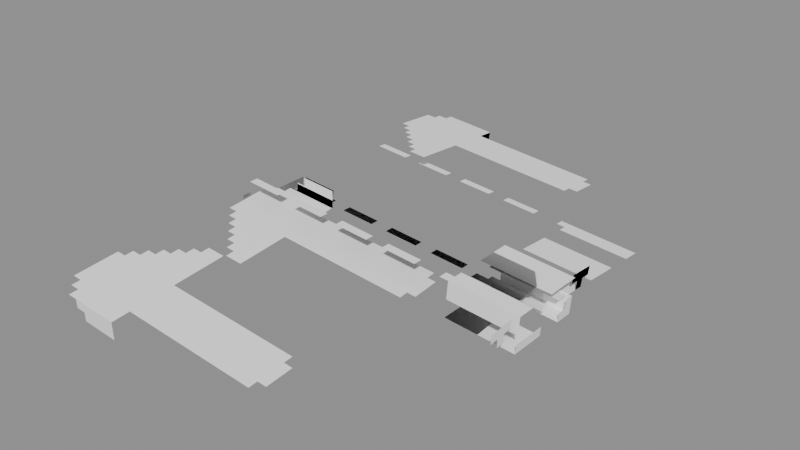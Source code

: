# Source: Tools_Prototype_Prototype_Mana_Magic_Book.blend  (saved by Blender 5.0.119; exported with 4.5.12 LTS)
import bpy
from mathutils import Matrix  # noqa: F401  (used for matrix-valued properties, if any)

bpy.ops.wm.read_factory_settings(use_empty=True)
scene = bpy.context.scene
scene.name = 'Scene'

# ---- collections
col_widgets = bpy.data.collections.new('Widgets'); scene.collection.children.link(col_widgets)
col_widgets.hide_viewport = True

# ---- images (referenced by path relative to the original .blend; pixels are not part of the script)
import os
ASSET_DIR = os.environ.get("B2B_ASSET_DIR", "")  # directory of the original .blend (textures are referenced by path, not embedded)
HERE = os.path.dirname(os.path.abspath(__file__))  # packed textures are extracted next to this script under _unpacked/

def load_image(name, relpath, width, height, colorspace="sRGB"):
    """Load a texture the original file referenced (path relative to the .blend, or extracted next to this script)."""
    p = next((c for c in (os.path.join(HERE, relpath), os.path.join(ASSET_DIR, relpath)) if relpath and os.path.exists(c)), "")
    if p:
        img = bpy.data.images.load(p, check_existing=True)
        img.name = name
    else:  # same state as the original file: an image datablock whose file is absent (Cycles renders it pink)
        img = bpy.data.images.new(name, width, height)
        img.source = "FILE"
        img.filepath = "//" + (relpath or name)
    img.colorspace_settings.name = colorspace
    return img
img_image_0 = load_image('Image_0', '_unpacked/Image_0.11b36511.png', 64, 32, 'sRGB')

# ---- materials (node trees are filled in below, after node groups)
mat_material_0 = bpy.data.materials.new('Material_0')

# ---- material node trees
mat_material_0.use_nodes = True; mat_material_0.node_tree.nodes.clear()
_N = mat_material_0.node_tree.nodes; _L = mat_material_0.node_tree.links
n0 = _N.new('ShaderNodeBsdfPrincipled'); n0.name = 'Principled BSDF'; n0.location = (10, 300)
n0.inputs[2].default_value = 1.0
n1 = _N.new('ShaderNodeOutputMaterial'); n1.name = 'Material Output'; n1.location = (300, 300)
n2 = _N.new('NodeFrame'); n2.name = 'Frame'; n2.location = (0, 0)
n2.label = 'Alpha Clip'
n2.width = 150
n3 = _N.new('ShaderNodeMath'); n3.name = 'Math'; n3.location = (-340, -20)
n3.operation = 'SUBTRACT'
n3.inputs[0].default_value = 1.0
n4 = _N.new('ShaderNodeMath'); n4.name = 'Math.001'; n4.location = (-540, -20)
n4.operation = 'LESS_THAN'
n4.inputs[1].default_value = 0.05
n5 = _N.new('ShaderNodeTexImage'); n5.name = 'Image Texture'; n5.location = (-840, 210)
n5.label = 'BASE COLOR'
n5.image = img_image_0
n5.interpolation = 'Closest'
n5.extension = 'EXTEND'
n3.parent = n2
n4.parent = n2
_L.new(n0.outputs[0], n1.inputs[0])
_L.new(n3.outputs[0], n0.inputs[4])
_L.new(n4.outputs[0], n3.inputs[1])
_L.new(n5.outputs[0], n0.inputs[0])
_L.new(n5.outputs[1], n4.inputs[0])
n1.is_active_output = True

# ---- meshes
me_mesh_0 = bpy.data.meshes.new('Mesh_0')
me_mesh_0.from_pydata([(0.1272, -0.2812, 2.281), (0.1272, 0.2812, 2.281), (0.1272, -0.2812, 0.09375), (0.1272, 0.2812, 0.09375), (-0.1272, 0.2812, 2.281), (-0.1272, -0.2812, 2.281), (-0.1272, 0.2812, 0.09375), (-0.1272, -0.2812, 0.09375), (-0.1272, 0.2812, 2.281), (0.1272, 0.2812, 2.281), (-0.1272, -0.2812, 2.281), (0.1272, -0.2812, 2.281), (-0.1272, -0.2812, 0.09375), (0.1272, -0.2812, 0.09375), (-0.1272, 0.2812, 0.09375), (0.1272, 0.2812, 0.09375), (-0.1272, -0.2812, 2.281), (0.1272, -0.2812, 2.281), (-0.1272, -0.2812, 0.09375), (0.1272, -0.2812, 0.09375), (0.1272, 0.2812, 2.281), (-0.1272, 0.2812, 2.281), (0.1272, 0.2812, 0.09375), (-0.1272, 0.2812, 0.09375), (-0.1359, -1.739, 2.25), (-0.01142, -1.75, 2.25), (-0.1359, -1.739, 0.125), (-0.01142, -1.75, 0.125), (0.1411, -0.006161, 2.25), (0.01658, 0.004734, 2.25), (0.1411, -0.006161, 0.125), (0.01658, 0.004734, 0.125), (0.1411, -0.006161, 2.25), (-0.01142, -1.75, 2.25), (0.01658, 0.004734, 2.25), (-0.1359, -1.739, 2.25), (0.01658, 0.004734, 0.125), (-0.1359, -1.739, 0.125), (0.1411, -0.006161, 0.125), (-0.01142, -1.75, 0.125), (0.01658, 0.004734, 2.25), (-0.1359, -1.739, 2.25), (0.01658, 0.004734, 0.125), (-0.1359, -1.739, 0.125), (-0.01142, -1.75, 2.25), (0.1411, -0.006161, 2.25), (-0.01142, -1.75, 0.125), (0.1411, -0.006161, 0.125), (-0.003313, -1.657, 2.188), (0.2457, -1.679, 2.188), (-0.003313, -1.657, 0.1875), (0.2457, -1.679, 0.1875), (0.3928, 0.002437, 2.188), (0.1438, 0.02423, 2.188), (0.3928, 0.002437, 0.1875), (0.1438, 0.02423, 0.1875), (0.3928, 0.002437, 2.188), (0.2457, -1.679, 2.188), (0.1438, 0.02423, 2.188), (-0.003313, -1.657, 2.188), (0.1438, 0.02423, 0.1875), (-0.003313, -1.657, 0.1875), (0.3928, 0.002437, 0.1875), (0.2457, -1.679, 0.1875), (0.1438, 0.02423, 2.188), (-0.003313, -1.657, 2.188), (0.1438, 0.02423, 0.1875), (-0.003313, -1.657, 0.1875), (0.2457, -1.679, 2.188), (0.3928, 0.002437, 2.188), (0.2457, -1.679, 0.1875), (0.3928, 0.002437, 0.1875), (-0.1359, 1.739, 2.25), (-0.01142, 1.75, 2.25), (-0.1359, 1.739, 0.125), (-0.01142, 1.75, 0.125), (0.1411, 0.006161, 2.25), (0.01658, -0.004734, 2.25), (0.1411, 0.006161, 0.125), (0.01658, -0.004734, 0.125), (0.1411, 0.006161, 2.25), (-0.01142, 1.75, 2.25), (0.01658, -0.004734, 2.25), (-0.1359, 1.739, 2.25), (0.01658, -0.004734, 0.125), (-0.1359, 1.739, 0.125), (0.1411, 0.006161, 0.125), (-0.01142, 1.75, 0.125), (0.01658, -0.004734, 2.25), (-0.1359, 1.739, 2.25), (0.01658, -0.004734, 0.125), (-0.1359, 1.739, 0.125), (-0.01142, 1.75, 2.25), (0.1411, 0.006161, 2.25), (-0.01142, 1.75, 0.125), (0.1411, 0.006161, 0.125), (-0.005191, 1.678, 2.188), (0.2439, 1.7, 2.188), (-0.005191, 1.678, 0.1875), (0.2439, 1.7, 0.1875), (0.3909, 0.01903, 2.188), (0.1419, -0.002762, 2.188), (0.3909, 0.01903, 0.1875), (0.1419, -0.002762, 0.1875), (0.3909, 0.01903, 2.188), (0.2439, 1.7, 2.188), (0.1419, -0.002762, 2.188), (-0.005191, 1.678, 2.188), (0.1419, -0.002762, 0.1875), (-0.005191, 1.678, 0.1875), (0.3909, 0.01903, 0.1875), (0.2439, 1.7, 0.1875), (0.1419, -0.002762, 2.188), (-0.005191, 1.678, 2.188), (0.1419, -0.002762, 0.1875), (-0.005191, 1.678, 0.1875), (0.2439, 1.7, 2.188), (0.3909, 0.01903, 2.188), (0.2439, 1.7, 0.1875), (0.3909, 0.01903, 0.1875)], [], [(0, 2, 1), (2, 3, 1), (4, 6, 5), (6, 7, 5), (8, 10, 9), (10, 11, 9), (12, 14, 13), (14, 15, 13), (16, 18, 17), (18, 19, 17), (20, 22, 21), (22, 23, 21), (24, 26, 25), (26, 27, 25), (28, 30, 29), (30, 31, 29), (32, 34, 33), (34, 35, 33), (36, 38, 37), (38, 39, 37), (40, 42, 41), (42, 43, 41), (44, 46, 45), (46, 47, 45), (48, 50, 49), (50, 51, 49), (52, 54, 53), (54, 55, 53), (56, 58, 57), (58, 59, 57), (60, 62, 61), (62, 63, 61), (64, 66, 65), (66, 67, 65), (68, 70, 69), (70, 71, 69), (72, 74, 73), (74, 75, 73), (76, 78, 77), (78, 79, 77), (80, 82, 81), (82, 83, 81), (84, 86, 85), (86, 87, 85), (88, 90, 89), (90, 91, 89), (92, 94, 93), (94, 95, 93), (96, 98, 97), (98, 99, 97), (100, 102, 101), (102, 103, 101), (104, 106, 105), (106, 107, 105), (108, 110, 109), (110, 111, 109), (112, 114, 113), (114, 115, 113), (116, 118, 117), (118, 119, 117)])
me_mesh_0.polygons.foreach_set('use_smooth', [0, 0, 0, 0, 0, 0, 0, 0, 0, 0, 0, 0, 0, 0, 0, 0, 0, 0, 0, 0, 0, 0, 0, 0, 0, 0, 0, 0, 0, 0, 0, 0, 0, 0, 0, 0, 1, 1, 1, 1, 1, 1, 1, 1, 0, 0, 0, 0, 1, 1, 1, 1, 1, 1, 1, 1, 0, 0, 0, 0])
_uv = me_mesh_0.uv_layers.new(name='UVMap')
_uv.uv.foreach_set('vector', [0.0, 0.875, 0.0, -0.2188, 0.1406, 0.875, 0.0, -0.2188, 0.1406, -0.2188, 0.1406, 0.875, 0.0, 0.875, 0.0, -0.2188, 0.1406, 0.875, 0.0, -0.2188, 0.1406, -0.2188, 0.1406, 0.875, 0.1406, 1.0, 0.0, 1.0, 0.1406, 0.875, 0.0, 1.0, 0.0, 0.875, 0.1406, 0.875, 0.1406, 1.0, 0.0, 1.0, 0.1406, 0.875, 0.0, 1.0, 0.0, 0.875, 0.1406, 0.875, 0.1406, 0.875, 0.1406, -0.2188, 0.2031, 0.875, 0.1406, -0.2188, 0.2031, -0.2188, 0.2031, 0.875, 0.1406, 0.875, 0.1406, -0.2188, 0.2031, 0.875, 0.1406, -0.2188, 0.2031, -0.2188, 0.2031, 0.875, 0.6562, 0.8438, 0.6562, -0.2188, 0.6875, 0.8438, 0.6562, -0.2188, 0.6875, -0.2188, 0.6875, 0.8438, 0.6562, 0.8438, 0.6562, -0.2188, 0.6875, 0.8438, 0.6562, -0.2188, 0.6875, -0.2188, 0.6875, 0.8438, 0.2188, 0.9062, 0.2188, 0.8438, 0.6562, 0.9062, 0.2188, 0.8438, 0.6562, 0.8438, 0.6562, 0.9062, 0.6562, 0.9062, 0.6562, 0.8438, 1.094, 0.9062, 0.6562, 0.8438, 1.094, 0.8438, 1.094, 0.9062, 0.6875, 0.8438, 0.6875, -0.2188, 1.125, 0.8438, 0.6875, -0.2188, 1.125, -0.2188, 1.125, 0.8438, 0.6875, 0.8438, 0.6875, -0.2188, 1.125, 0.8438, 0.6875, -0.2188, 1.125, -0.2188, 1.125, 0.8438, 1.141, 0.75, 1.141, -0.25, 1.203, 0.75, 1.141, -0.25, 1.203, -0.25, 1.203, 0.75, 1.625, 0.75, 1.625, -0.25, 1.688, 0.75, 1.625, -0.25, 1.688, -0.25, 1.688, 0.75, 1.625, 0.75, 1.625, 0.875, 1.203, 0.75, 1.625, 0.875, 1.203, 0.875, 1.203, 0.75, 1.625, 0.875, 1.625, 0.75, 1.203, 0.875, 1.625, 0.75, 1.203, 0.75, 1.203, 0.875, 1.203, 0.75, 1.203, -0.25, 1.625, 0.75, 1.203, -0.25, 1.625, -0.25, 1.625, 0.75, 1.203, 0.75, 1.203, -0.25, 1.625, 0.75, 1.203, -0.25, 1.625, -0.25, 1.625, 0.75, 0.6562, 0.8438, 0.6562, -0.2188, 0.6875, 0.8438, 0.6562, -0.2188, 0.6875, -0.2188, 0.6875, 0.8438, 0.6562, 0.8438, 0.6562, -0.2188, 0.6875, 0.8438, 0.6562, -0.2188, 0.6875, -0.2188, 0.6875, 0.8438, 0.2188, 0.9062, 0.2188, 0.8438, 0.6562, 0.9062, 0.2188, 0.8438, 0.6562, 0.8438, 0.6562, 0.9062, 0.6562, 0.9062, 0.6562, 0.8438, 1.094, 0.9062, 0.6562, 0.8438, 1.094, 0.8438, 1.094, 0.9062, 0.2188, 0.8438, 0.2188, -0.2188, 0.6562, 0.8438, 0.2188, -0.2188, 0.6562, -0.2188, 0.6562, 0.8438, 0.6875, 0.8438, 0.6875, -0.2188, 1.125, 0.8438, 0.6875, -0.2188, 1.125, -0.2188, 1.125, 0.8438, 1.141, 0.75, 1.141, -0.25, 1.203, 0.75, 1.141, -0.25, 1.203, -0.25, 1.203, 0.75, 1.625, 0.75, 1.625, -0.25, 1.688, 0.75, 1.625, -0.25, 1.688, -0.25, 1.688, 0.75, 1.625, 0.75, 1.625, 0.875, 1.203, 0.75, 1.625, 0.875, 1.203, 0.875, 1.203, 0.75, 1.625, 0.875, 1.625, 0.75, 1.203, 0.875, 1.625, 0.75, 1.203, 0.75, 1.203, 0.875, 1.203, 0.75, 1.203, -0.25, 1.625, 0.75, 1.203, -0.25, 1.625, -0.25, 1.625, 0.75, 1.203, 0.75, 1.203, -0.25, 1.625, 0.75, 1.203, -0.25, 1.625, -0.25, 1.625, 0.75])
me_mesh_0.materials.append(mat_material_0)
me_mesh_0.update()
me_mesh_0.normals_split_custom_set([tuple(v) for v in zip(*[iter([1.0, 0.0, -1.362e-07, 1.0, 0.0, -1.362e-07, 1.0, 0.0, -1.362e-07, 1.0, 0.0, -1.362e-07, 1.0, 0.0, -1.362e-07, 1.0, 0.0, -1.362e-07, -1.0, 0.0, 1.362e-07, -1.0, 0.0, 1.362e-07, -1.0, 0.0, 1.362e-07, -1.0, 0.0, 1.362e-07, -1.0, 0.0, 1.362e-07, -1.0, 0.0, 1.362e-07, 0.0, 0.0, 1.0, 0.0, 0.0, 1.0, 0.0, 0.0, 1.0, 0.0, 0.0, 1.0, 0.0, 0.0, 1.0, 0.0, 0.0, 1.0, -1.041e-07, 0.0, -1.0, -1.041e-07, 0.0, -1.0, -1.041e-07, 0.0, -1.0, -1.041e-07, 0.0, -1.0, -1.041e-07, 0.0, -1.0, -1.041e-07, 0.0, -1.0, 0.0, -1.0, 0.0, 0.0, -1.0, 0.0, 0.0, -1.0, 0.0, 0.0, -1.0, 6.694e-09, 0.0, -1.0, 6.694e-09, 0.0, -1.0, 6.694e-09, 0.0, 1.0, -2.678e-08, 0.0, 1.0, -2.678e-08, 0.0, 1.0, -2.678e-08, 0.0, 1.0, 2.008e-08, 0.0, 1.0, 2.008e-08, 0.0, 1.0, 2.008e-08, -0.08716, -0.9962, 0.0, -0.08716, -0.9962, 0.0, -0.08716, -0.9962, 0.0, -0.08716, -0.9962, 6.66e-10, -0.08716, -0.9962, 6.66e-10, -0.08716, -0.9962, 6.66e-10, 0.08716, 0.9962, -3.451e-08, 0.08716, 0.9962, -3.451e-08, 0.08716, 0.9962, -3.451e-08, 0.08716, 0.9962, -3.412e-08, 0.08716, 0.9962, -3.412e-08, 0.08716, 0.9962, -3.412e-08, 0.0, 0.0, 1.0, 0.0, 0.0, 1.0, 0.0, 0.0, 1.0, -5.45e-07, 0.0, 1.0, -5.45e-07, 0.0, 1.0, -5.45e-07, 0.0, 1.0, -2.725e-07, -1.835e-08, -1.0, -2.725e-07, -1.835e-08, -1.0, -2.725e-07, -1.835e-08, -1.0, -6.386e-09, -2.778e-08, -1.0, -6.386e-09, -2.778e-08, -1.0, -6.386e-09, -2.778e-08, -1.0, -0.9962, 0.08716, 1.362e-07, -0.9962, 0.08716, 1.362e-07, -0.9962, 0.08716, 1.362e-07, -0.9962, 0.08716, 1.344e-07, -0.9962, 0.08716, 1.344e-07, -0.9962, 0.08716, 1.344e-07, 0.9962, -0.08716, -1.282e-07, 0.9962, -0.08716, -1.282e-07, 0.9962, -0.08716, -1.282e-07, 0.9962, -0.08716, -1.353e-07, 0.9962, -0.08716, -1.353e-07, 0.9962, -0.08716, -1.353e-07, -0.08716, -0.9962, 0.0, -0.08716, -0.9962, 0.0, -0.08716, -0.9962, 0.0, -0.08716, -0.9962, 1.285e-08, -0.08716, -0.9962, 1.285e-08, -0.08716, -0.9962, 1.285e-08, 0.08716, 0.9962, -3.446e-08, 0.08716, 0.9962, -3.446e-08, 0.08716, 0.9962, -3.446e-08, 0.08716, 0.9962, -3.344e-08, 0.08716, 0.9962, -3.344e-08, 0.08716, 0.9962, -3.344e-08, 1.13e-06, 0.0, 1.0, 1.13e-06, 0.0, 1.0, 1.13e-06, 0.0, 1.0, -5.298e-07, 0.0, 1.0, -5.298e-07, 0.0, 1.0, -5.298e-07, 0.0, 1.0, -2.826e-07, -1.441e-08, -1.0, -2.826e-07, -1.441e-08, -1.0, -2.826e-07, -1.441e-08, -1.0, -1.832e-07, -1.441e-08, -1.0, -1.832e-07, -1.441e-08, -1.0, -1.832e-07, -1.441e-08, -1.0, -0.9962, 0.08716, 1.28e-07, -0.9962, 0.08716, 1.28e-07, -0.9962, 0.08716, 1.28e-07, -0.9962, 0.08716, 1.392e-07, -0.9962, 0.08716, 1.392e-07, -0.9962, 0.08716, 1.392e-07, 0.9962, -0.08716, -1.325e-07, 0.9962, -0.08716, -1.325e-07, 0.9962, -0.08716, -1.325e-07, 0.9962, -0.08716, -1.284e-07, 0.9962, -0.08716, -1.284e-07, 0.9962, -0.08716, -1.284e-07, -0.08711, 0.9962, 2.939e-06, -0.08711, 0.9962, 3.079e-06, -0.08711, 0.9962, 3.128e-06, -0.08711, 0.9962, 3.079e-06, -0.08711, 0.9962, 2.921e-06, -0.08711, 0.9962, 3.128e-06, 0.0872, -0.9962, 2.01e-06, 0.0872, -0.9962, 4.147e-06, 0.08717, -0.9962, 4.599e-05, 0.0872, -0.9962, 4.147e-06, 0.0872, -0.9962, 3.62e-07, 0.08717, -0.9962, 4.599e-05, 4.714e-05, -7.749e-06, 1.0, 4.729e-05, -6.583e-06, 1.0, 4.722e-05, -1.625e-06, 1.0, 4.729e-05, -6.583e-06, 1.0, 4.768e-05, -1.583e-06, 1.0, 4.722e-05, -1.625e-06, 1.0, 4.748e-05, 1.425e-06, -1.0, 4.749e-05, 1.4e-06, -1.0, -4.775e-05, -2e-06, -1.0, 4.749e-05, 1.4e-06, -1.0, -4.774e-05, -1.963e-06, -1.0, -4.775e-05, -2e-06, -1.0, 0.9962, 0.08716, -1.362e-07, 0.9962, 0.08716, -1.362e-07, 0.9962, 0.08716, -1.362e-07, 0.9962, 0.08716, -1.344e-07, 0.9962, 0.08716, -1.344e-07, 0.9962, 0.08716, -1.344e-07, -0.9962, -0.08716, 1.282e-07, -0.9962, -0.08716, 1.282e-07, -0.9962, -0.08716, 1.282e-07, -0.9962, -0.08716, 1.353e-07, -0.9962, -0.08716, 1.353e-07, -0.9962, -0.08716, 1.353e-07, -0.0872, 0.9962, -9.45e-06, -0.0872, 0.9962, 1.846e-05, -0.0872, 0.9962, -1.693e-05, -0.0872, 0.9962, 1.846e-05, -0.0872, 0.9962, 1.284e-05, -0.0872, 0.9962, -1.693e-05, 0.0872, -0.9962, 1.213e-06, 0.08717, -0.9962, -4.446e-05, 0.08716, -0.9962, 4.705e-05, 0.08717, -0.9962, -4.446e-05, 0.0872, -0.9962, -3.154e-07, 0.08716, -0.9962, 4.705e-05, 4.64e-05, -8.399e-07, 1.0, 4.726e-05, -9.658e-07, 1.0, -4.715e-05, -5.155e-06, 1.0, 4.726e-05, -9.658e-07, 1.0, -4.718e-05, -2.981e-06, 1.0, -4.715e-05, -5.155e-06, 1.0, 4.312e-05, -2.024e-05, -1.0, 4.756e-05, -2.057e-06, -1.0, 4.785e-05, 2.498e-06, -1.0, 4.756e-05, -2.057e-06, -1.0, 4.735e-05, 2.534e-06, -1.0, 4.785e-05, 2.498e-06, -1.0, 0.9962, 0.08716, -1.325e-07, 0.9962, 0.08716, -1.325e-07, 0.9962, 0.08716, -1.325e-07, 0.9962, 0.08716, -1.385e-07, 0.9962, 0.08716, -1.385e-07, 0.9962, 0.08716, -1.385e-07, -0.9962, -0.08716, 1.413e-07, -0.9962, -0.08716, 1.413e-07, -0.9962, -0.08716, 1.413e-07, -0.9962, -0.08716, 1.206e-07, -0.9962, -0.08716, 1.206e-07, -0.9962, -0.08716, 1.206e-07])] * 3)])
me_plane = bpy.data.meshes.new('Plane')
me_plane.from_pydata([(-1.0, -6.123e-17, -1.0), (1.0, -6.123e-17, -1.0), (-1.0, 6.123e-17, 1.0), (1.0, 6.123e-17, 1.0)], [], [(0, 1, 3, 2)])
_uv = me_plane.uv_layers.new(name='UVMap')
_uv.uv.foreach_set('vector', [0.0, 0.0, 1.0, 0.0, 1.0, 1.0, 0.0, 1.0])
me_plane.update()
me_cube = bpy.data.meshes.new('Cube')
me_cube.from_pydata([(0.08231, -1.306, -0.2812), (0.08231, -1.306, 0.2813), (0.08231, -0.862, -0.2812), (0.08231, -0.862, 0.2813), (2.284, -1.306, -0.2812), (2.284, -1.306, 0.2813), (2.284, -0.862, -0.2812), (2.284, -0.862, 0.2813)], [], [(0, 1, 3, 2), (2, 3, 7, 6), (6, 7, 5, 4), (4, 5, 1, 0), (2, 6, 4, 0), (7, 3, 1, 5)])
_uv = me_cube.uv_layers.new(name='UVMap')
_uv.uv.foreach_set('vector', [0.375, 0.0, 0.625, 0.0, 0.625, 0.25, 0.375, 0.25, 0.375, 0.25, 0.625, 0.25, 0.625, 0.5, 0.375, 0.5, 0.375, 0.5, 0.625, 0.5, 0.625, 0.75, 0.375, 0.75, 0.375, 0.75, 0.625, 0.75, 0.625, 1.0, 0.375, 1.0, 0.125, 0.5, 0.375, 0.5, 0.375, 0.75, 0.125, 0.75, 0.625, 0.5, 0.875, 0.5, 0.875, 0.75, 0.625, 0.75])
me_cube.update()
me_cube_001 = bpy.data.meshes.new('Cube.001')
me_cube_001.from_pydata([(-0.3815, -1.317, -2.306), (-0.3815, -1.317, -0.04647), (-0.3815, -0.856, -2.306), (-0.3815, -0.856, -0.04647), (1.551, -1.317, -2.306), (1.551, -1.317, -0.04647), (1.551, -0.856, -2.306), (1.551, -0.856, -0.04647)], [], [(0, 1, 3, 2), (2, 3, 7, 6), (6, 7, 5, 4), (4, 5, 1, 0), (2, 6, 4, 0), (7, 3, 1, 5)])
_uv = me_cube_001.uv_layers.new(name='UVMap')
_uv.uv.foreach_set('vector', [0.375, 0.0, 0.625, 0.0, 0.625, 0.25, 0.375, 0.25, 0.375, 0.25, 0.625, 0.25, 0.625, 0.5, 0.375, 0.5, 0.375, 0.5, 0.625, 0.5, 0.625, 0.75, 0.375, 0.75, 0.375, 0.75, 0.625, 0.75, 0.625, 1.0, 0.375, 1.0, 0.125, 0.5, 0.375, 0.5, 0.375, 0.75, 0.125, 0.75, 0.625, 0.5, 0.875, 0.5, 0.875, 0.75, 0.625, 0.75])
me_cube_001.update()
me_cube_002 = bpy.data.meshes.new('Cube.002')
me_cube_002.from_pydata([(-1.022, -1.562, -2.072), (-1.022, -1.562, 0.06966), (-1.022, -0.9935, -2.072), (-1.022, -0.9935, 0.06966), (0.847, -1.562, -2.072), (0.847, -1.562, 0.06966), (0.847, -0.9935, -2.072), (0.847, -0.9935, 0.06966)], [], [(0, 1, 3, 2), (2, 3, 7, 6), (6, 7, 5, 4), (4, 5, 1, 0), (2, 6, 4, 0), (7, 3, 1, 5)])
_uv = me_cube_002.uv_layers.new(name='UVMap')
_uv.uv.foreach_set('vector', [0.375, 0.0, 0.625, 0.0, 0.625, 0.25, 0.375, 0.25, 0.375, 0.25, 0.625, 0.25, 0.625, 0.5, 0.375, 0.5, 0.375, 0.5, 0.625, 0.5, 0.625, 0.75, 0.375, 0.75, 0.375, 0.75, 0.625, 0.75, 0.625, 1.0, 0.375, 1.0, 0.125, 0.5, 0.375, 0.5, 0.375, 0.75, 0.125, 0.75, 0.625, 0.5, 0.875, 0.5, 0.875, 0.75, 0.625, 0.75])
me_cube_002.update()
me_cube_003 = bpy.data.meshes.new('Cube.003')
me_cube_003.from_pydata([(-0.3815, -1.317, 0.04647), (-0.3815, -1.317, 2.306), (-0.3815, -0.856, 0.04647), (-0.3815, -0.856, 2.306), (1.551, -1.317, 0.04647), (1.551, -1.317, 2.306), (1.551, -0.856, 0.04647), (1.551, -0.856, 2.306)], [], [(0, 1, 3, 2), (2, 3, 7, 6), (6, 7, 5, 4), (4, 5, 1, 0), (2, 6, 4, 0), (7, 3, 1, 5)])
_uv = me_cube_003.uv_layers.new(name='UVMap')
_uv.uv.foreach_set('vector', [0.375, 0.0, 0.625, 0.0, 0.625, 0.25, 0.375, 0.25, 0.375, 0.25, 0.625, 0.25, 0.625, 0.5, 0.375, 0.5, 0.375, 0.5, 0.625, 0.5, 0.625, 0.75, 0.375, 0.75, 0.375, 0.75, 0.625, 0.75, 0.625, 1.0, 0.375, 1.0, 0.125, 0.5, 0.375, 0.5, 0.375, 0.75, 0.125, 0.75, 0.625, 0.5, 0.875, 0.5, 0.875, 0.75, 0.625, 0.75])
me_cube_003.update()
me_cube_004 = bpy.data.meshes.new('Cube.004')
me_cube_004.from_pydata([(-1.022, -1.561, -0.06795), (-1.022, -1.561, 2.074), (-1.022, -0.9917, -0.06795), (-1.022, -0.9917, 2.074), (0.8469, -1.561, -0.06795), (0.8469, -1.561, 2.074), (0.8469, -0.9917, -0.06795), (0.8469, -0.9917, 2.074)], [], [(0, 1, 3, 2), (2, 3, 7, 6), (6, 7, 5, 4), (4, 5, 1, 0), (2, 6, 4, 0), (7, 3, 1, 5)])
_uv = me_cube_004.uv_layers.new(name='UVMap')
_uv.uv.foreach_set('vector', [0.375, 0.0, 0.625, 0.0, 0.625, 0.25, 0.375, 0.25, 0.375, 0.25, 0.625, 0.25, 0.625, 0.5, 0.375, 0.5, 0.375, 0.5, 0.625, 0.5, 0.625, 0.75, 0.375, 0.75, 0.375, 0.75, 0.625, 0.75, 0.625, 1.0, 0.375, 1.0, 0.125, 0.5, 0.375, 0.5, 0.375, 0.75, 0.125, 0.75, 0.625, 0.5, 0.875, 0.5, 0.875, 0.75, 0.625, 0.75])
me_cube_004.update()
arm_armature = bpy.data.armatures.new('Armature')  # bones are not reproduced

# ---- objects
ob_r_attachment = bpy.data.objects.new('R-Attachment', arm_armature)
ob_mesh_0 = bpy.data.objects.new('Mesh_0', me_mesh_0)
ob_wgt_r_attachment = bpy.data.objects.new('WGT-R-Attachment', me_plane)
ob_wgt_node = bpy.data.objects.new('WGT-Node', me_cube)
ob_wgt_node_001 = bpy.data.objects.new('WGT-Node.001', me_cube_001)
ob_wgt_node_002 = bpy.data.objects.new('WGT-Node.002', me_cube_002)
ob_wgt_node_003 = bpy.data.objects.new('WGT-Node.003', me_cube_003)
ob_wgt_node_004 = bpy.data.objects.new('WGT-Node.004', me_cube_004)
ob_wgt_node_particles = bpy.data.objects.new('WGT-node_particles', None)

# ---- transforms, parenting, visibility, modifiers, constraints
ob_r_attachment.location = (0.0, 0.0, 0.0)
ob_r_attachment.rotation_mode = 'QUATERNION'
ob_r_attachment.rotation_quaternion = (0.7373, 0.0, -0.6756, 0.0)
ob_r_attachment.show_in_front = True
ob_mesh_0.parent = ob_r_attachment
ob_mesh_0.location = (0.0, 0.0, 0.0)
ob_mesh_0.rotation_mode = 'QUATERNION'
ob_mesh_0.rotation_quaternion = (1.0, 0.0, 0.0, 0.0)
_vg = ob_mesh_0.vertex_groups.new(name='R-Attachment')
_vg = ob_mesh_0.vertex_groups.new(name='Node')
_vg.add([0, 1, 2, 3, 4, 5, 6, 7, 8, 9, 10, 11, 12, 13, 14, 15, 16, 17, 18, 19, 20, 21, 22, 23], 1.0, 'REPLACE')
_vg = ob_mesh_0.vertex_groups.new(name='Node.001')
_vg.add([24, 25, 26, 27, 28, 29, 30, 31, 32, 33, 34, 35, 36, 37, 38, 39, 40, 41, 42, 43, 44, 45, 46, 47], 1.0, 'REPLACE')
_vg = ob_mesh_0.vertex_groups.new(name='Node.002')
_vg.add([48, 49, 50, 51, 52, 53, 54, 55, 56, 57, 58, 59, 60, 61, 62, 63, 64, 65, 66, 67, 68, 69, 70, 71], 1.0, 'REPLACE')
_vg = ob_mesh_0.vertex_groups.new(name='Node.003')
_vg.add([72, 73, 74, 75, 76, 77, 78, 79, 80, 81, 82, 83, 84, 85, 86, 87, 88, 89, 90, 91, 92, 93, 94, 95], 1.0, 'REPLACE')
_vg = ob_mesh_0.vertex_groups.new(name='Node.004')
_vg.add([96, 97, 98, 99, 100, 101, 102, 103, 104, 105, 106, 107, 108, 109, 110, 111, 112, 113, 114, 115, 116, 117, 118, 119], 1.0, 'REPLACE')
_vg = ob_mesh_0.vertex_groups.new(name='node_particles')
_m = ob_mesh_0.modifiers.new('Armature', 'ARMATURE')
_m.object = ob_r_attachment
ob_wgt_r_attachment.location = (0.0, 0.0, 0.0)
ob_wgt_r_attachment.hide_render = True
ob_wgt_node.location = (0.0, 0.0, 0.0)
ob_wgt_node.hide_render = True
ob_wgt_node_001.location = (0.0, 0.0, 0.0)
ob_wgt_node_001.hide_render = True
ob_wgt_node_002.location = (0.0, 0.0, 0.0)
ob_wgt_node_002.hide_render = True
ob_wgt_node_003.location = (0.0, 0.0, 0.0)
ob_wgt_node_003.hide_render = True
ob_wgt_node_004.location = (0.0, 0.0, 0.0)
ob_wgt_node_004.hide_render = True
ob_wgt_node_particles.location = (0.0, 0.0, 0.0)
ob_wgt_node_particles.empty_display_type = 'ARROWS'
ob_wgt_node_particles.hide_render = True

# ---- collection membership
scene.collection.objects.link(ob_r_attachment)
scene.collection.objects.link(ob_mesh_0)
col_widgets.objects.link(ob_wgt_r_attachment)
col_widgets.objects.link(ob_wgt_node)
col_widgets.objects.link(ob_wgt_node_001)
col_widgets.objects.link(ob_wgt_node_002)
col_widgets.objects.link(ob_wgt_node_003)
col_widgets.objects.link(ob_wgt_node_004)
col_widgets.objects.link(ob_wgt_node_particles)

# ---- scene / render settings (as saved in the file)
scene.frame_start = 1; scene.frame_end = 250; scene.frame_set(1)
scene.render.engine = 'BLENDER_EEVEE_NEXT'
scene.render.bake_bias = 0.0
scene.render.bake_samples = 0
scene.cycles.sampling_pattern = 'TABULATED_SOBOL'
scene.eevee.use_volume_custom_range = False
bpy.context.view_layer.update()

# ---- added for rendering (the .blend has no active camera and no usable light): camera, sun + grey world if the file has none
cam_auto = bpy.data.cameras.new('AutoCamera')
cam_auto.lens = 50.0
cam_auto.sensor_width = 36.0
cam_auto.clip_end = 1000.0
ob_auto_camera = bpy.data.objects.new('AutoCamera', cam_auto)
scene.collection.objects.link(ob_auto_camera)
ob_auto_camera.location = (2.7218, -4.6723, 3.34631)
ob_auto_camera.rotation_euler = (1.09748, -7.21219e-08, 0.694738)
scene.camera = ob_auto_camera
light_auto_sun = bpy.data.lights.new('AutoSun', 'SUN')
light_auto_sun.energy = 3.0
light_auto_sun.angle = 0.0523599
ob_auto_sun = bpy.data.objects.new('AutoSun', light_auto_sun)
scene.collection.objects.link(ob_auto_sun)
ob_auto_sun.rotation_euler = (0.872665, 0.174533, 0.523599)
if scene.world is None:
    world_auto = bpy.data.worlds.new('AutoWorld')
    world_auto.color = (0.3, 0.3, 0.3)
    scene.world = world_auto
bpy.context.view_layer.update()
